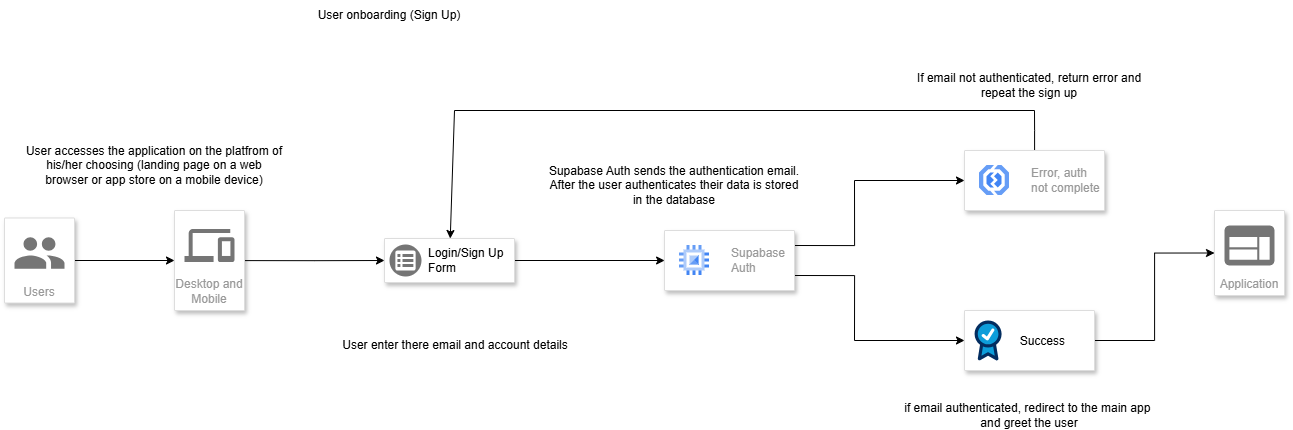

The diagram above was exported from draw.io. Its source (the exported page's mxGraphModel, read from the mxfile embedded in the PNG):
<mxGraphModel dx="1895" dy="1022" grid="1" gridSize="10" guides="1" tooltips="1" connect="1" arrows="1" fold="1" page="1" pageScale="1" pageWidth="850" pageHeight="1100" math="0" shadow="0">
  <root>
    <mxCell id="0" />
    <mxCell id="1" parent="0" />
    <mxCell id="pap2X-2tRG827E4OkY4B-5" value="" style="endArrow=classic;html=1;rounded=0;" edge="1" parent="1" target="pap2X-2tRG827E4OkY4B-30">
      <mxGeometry width="50" height="50" relative="1" as="geometry">
        <mxPoint x="110" y="360" as="sourcePoint" />
        <mxPoint x="160" y="360" as="targetPoint" />
      </mxGeometry>
    </mxCell>
    <mxCell id="pap2X-2tRG827E4OkY4B-24" style="edgeStyle=orthogonalEdgeStyle;rounded=0;orthogonalLoop=1;jettySize=auto;html=1;entryX=0;entryY=0.5;entryDx=0;entryDy=0;" edge="1" parent="1" target="pap2X-2tRG827E4OkY4B-21">
      <mxGeometry relative="1" as="geometry">
        <mxPoint x="280" y="360.1" as="sourcePoint" />
      </mxGeometry>
    </mxCell>
    <mxCell id="pap2X-2tRG827E4OkY4B-7" value="User onboarding (Sign Up)" style="text;html=1;whiteSpace=wrap;strokeColor=none;fillColor=none;align=center;verticalAlign=middle;rounded=0;" vertex="1" parent="1">
      <mxGeometry x="295" y="100" width="260" height="30" as="geometry" />
    </mxCell>
    <mxCell id="pap2X-2tRG827E4OkY4B-8" value="User accesses the application on the platfrom of his/her choosing (landing page on a web browser or app store on a mobile device)" style="text;html=1;whiteSpace=wrap;strokeColor=none;fillColor=none;align=center;verticalAlign=middle;rounded=0;" vertex="1" parent="1">
      <mxGeometry x="60" y="250" width="260" height="30" as="geometry" />
    </mxCell>
    <mxCell id="pap2X-2tRG827E4OkY4B-28" style="edgeStyle=orthogonalEdgeStyle;rounded=0;orthogonalLoop=1;jettySize=auto;html=1;" edge="1" parent="1" source="pap2X-2tRG827E4OkY4B-21">
      <mxGeometry relative="1" as="geometry">
        <mxPoint x="700.0879403534327" y="360" as="targetPoint" />
      </mxGeometry>
    </mxCell>
    <mxCell id="pap2X-2tRG827E4OkY4B-21" value="" style="strokeColor=#dddddd;fillColor=#FFFFFF;shadow=1;strokeWidth=1;rounded=1;absoluteArcSize=1;arcSize=2;" vertex="1" parent="1">
      <mxGeometry x="420" y="338" width="130" height="44" as="geometry" />
    </mxCell>
    <mxCell id="pap2X-2tRG827E4OkY4B-22" value="Login/Sign Up&lt;div&gt;Form&lt;/div&gt;" style="sketch=0;dashed=0;connectable=0;html=1;fillColor=#757575;strokeColor=none;shape=mxgraph.gcp2.external_payment_form;part=1;labelPosition=right;verticalLabelPosition=middle;align=left;verticalAlign=middle;spacingLeft=5;fontSize=12;" vertex="1" parent="pap2X-2tRG827E4OkY4B-21">
      <mxGeometry y="0.5" width="32" height="32" relative="1" as="geometry">
        <mxPoint x="5" y="-16" as="offset" />
      </mxGeometry>
    </mxCell>
    <mxCell id="pap2X-2tRG827E4OkY4B-25" value="User enter there email and account details" style="text;html=1;whiteSpace=wrap;strokeColor=none;fillColor=none;align=center;verticalAlign=middle;rounded=0;" vertex="1" parent="1">
      <mxGeometry x="361" y="430" width="260" height="30" as="geometry" />
    </mxCell>
    <mxCell id="pap2X-2tRG827E4OkY4B-29" value="Supabase Auth sends the authentication email.&lt;br&gt;After the user authenticates their data is stored in the database" style="text;html=1;whiteSpace=wrap;strokeColor=none;fillColor=none;align=center;verticalAlign=middle;rounded=0;" vertex="1" parent="1">
      <mxGeometry x="580" y="270" width="260" height="30" as="geometry" />
    </mxCell>
    <mxCell id="pap2X-2tRG827E4OkY4B-30" value="Desktop and Mobile" style="fillColor=#ffffff;strokeColor=#dddddd;shadow=1;strokeWidth=1;rounded=1;absoluteArcSize=1;arcSize=2;labelPosition=center;verticalLabelPosition=middle;align=center;verticalAlign=bottom;spacingLeft=0;fontColor=#999999;fontSize=12;whiteSpace=wrap;spacingBottom=2;html=1;" vertex="1" parent="1">
      <mxGeometry x="210" y="310" width="70" height="100" as="geometry" />
    </mxCell>
    <mxCell id="pap2X-2tRG827E4OkY4B-31" value="" style="sketch=0;dashed=0;connectable=0;html=1;fillColor=#757575;strokeColor=none;shape=mxgraph.gcp2.desktop_and_mobile;part=1;" vertex="1" parent="pap2X-2tRG827E4OkY4B-30">
      <mxGeometry x="0.5" width="50" height="33" relative="1" as="geometry">
        <mxPoint x="-25" y="18.5" as="offset" />
      </mxGeometry>
    </mxCell>
    <mxCell id="pap2X-2tRG827E4OkY4B-33" value="Users" style="fillColor=#ffffff;strokeColor=#dddddd;shadow=1;strokeWidth=1;rounded=1;absoluteArcSize=1;arcSize=2;labelPosition=center;verticalLabelPosition=middle;align=center;verticalAlign=bottom;spacingLeft=0;fontColor=#999999;fontSize=12;whiteSpace=wrap;spacingBottom=2;html=1;" vertex="1" parent="1">
      <mxGeometry x="40" y="317.5" width="70" height="85" as="geometry" />
    </mxCell>
    <mxCell id="pap2X-2tRG827E4OkY4B-34" value="" style="sketch=0;dashed=0;connectable=0;html=1;fillColor=#757575;strokeColor=none;shape=mxgraph.gcp2.users;part=1;" vertex="1" parent="pap2X-2tRG827E4OkY4B-33">
      <mxGeometry x="0.5" width="50" height="31.5" relative="1" as="geometry">
        <mxPoint x="-25" y="19.25" as="offset" />
      </mxGeometry>
    </mxCell>
    <mxCell id="pap2X-2tRG827E4OkY4B-42" style="edgeStyle=orthogonalEdgeStyle;rounded=0;orthogonalLoop=1;jettySize=auto;html=1;exitX=1;exitY=0.25;exitDx=0;exitDy=0;endArrow=none;endFill=0;" edge="1" parent="1" source="pap2X-2tRG827E4OkY4B-35">
      <mxGeometry relative="1" as="geometry">
        <mxPoint x="890" y="280" as="targetPoint" />
      </mxGeometry>
    </mxCell>
    <mxCell id="pap2X-2tRG827E4OkY4B-44" style="edgeStyle=orthogonalEdgeStyle;rounded=0;orthogonalLoop=1;jettySize=auto;html=1;exitX=1;exitY=0.75;exitDx=0;exitDy=0;endArrow=none;endFill=0;" edge="1" parent="1" source="pap2X-2tRG827E4OkY4B-35">
      <mxGeometry relative="1" as="geometry">
        <mxPoint x="890" y="440" as="targetPoint" />
      </mxGeometry>
    </mxCell>
    <mxCell id="pap2X-2tRG827E4OkY4B-35" value="" style="fillColor=#ffffff;strokeColor=#dddddd;shadow=1;strokeWidth=1;rounded=1;absoluteArcSize=1;arcSize=2;" vertex="1" parent="1">
      <mxGeometry x="700" y="330" width="130" height="60" as="geometry" />
    </mxCell>
    <mxCell id="pap2X-2tRG827E4OkY4B-36" value="&lt;font&gt;Supabase&amp;nbsp;&lt;br&gt;Auth&lt;/font&gt;" style="editableCssRules=.*;html=1;fontColor=#999999;shape=image;verticalLabelPosition=middle;verticalAlign=middle;labelPosition=right;align=left;spacingLeft=20;part=1;points=[];imageAspect=0;image=data:image/svg+xml,(base64 omitted: 880 chars);" vertex="1" parent="pap2X-2tRG827E4OkY4B-35">
      <mxGeometry width="30" height="30" relative="1" as="geometry">
        <mxPoint x="15" y="15" as="offset" />
      </mxGeometry>
    </mxCell>
    <mxCell id="pap2X-2tRG827E4OkY4B-45" value="" style="endArrow=classic;html=1;rounded=0;endFill=1;" edge="1" parent="1">
      <mxGeometry width="50" height="50" relative="1" as="geometry">
        <mxPoint x="890" y="280" as="sourcePoint" />
        <mxPoint x="1000" y="280" as="targetPoint" />
      </mxGeometry>
    </mxCell>
    <mxCell id="pap2X-2tRG827E4OkY4B-46" value="" style="endArrow=classic;html=1;rounded=0;endFill=1;" edge="1" parent="1">
      <mxGeometry width="50" height="50" relative="1" as="geometry">
        <mxPoint x="890" y="440" as="sourcePoint" />
        <mxPoint x="1000" y="440" as="targetPoint" />
      </mxGeometry>
    </mxCell>
    <mxCell id="pap2X-2tRG827E4OkY4B-47" value="If email not authenticated, return error and repeat the sign up" style="text;html=1;whiteSpace=wrap;strokeColor=none;fillColor=none;align=center;verticalAlign=middle;rounded=0;" vertex="1" parent="1">
      <mxGeometry x="935" y="170" width="260" height="30" as="geometry" />
    </mxCell>
    <mxCell id="pap2X-2tRG827E4OkY4B-48" value="if email authenticated, redirect to the main app&amp;nbsp;&lt;br&gt;and greet the user" style="text;html=1;whiteSpace=wrap;strokeColor=none;fillColor=none;align=center;verticalAlign=middle;rounded=0;" vertex="1" parent="1">
      <mxGeometry x="935" y="500" width="260" height="30" as="geometry" />
    </mxCell>
    <mxCell id="pap2X-2tRG827E4OkY4B-55" style="edgeStyle=orthogonalEdgeStyle;rounded=0;orthogonalLoop=1;jettySize=auto;html=1;endArrow=none;endFill=0;" edge="1" parent="1" source="pap2X-2tRG827E4OkY4B-49">
      <mxGeometry relative="1" as="geometry">
        <mxPoint x="1069.9999999999995" y="210" as="targetPoint" />
      </mxGeometry>
    </mxCell>
    <mxCell id="pap2X-2tRG827E4OkY4B-49" value="" style="fillColor=#ffffff;strokeColor=#dddddd;shadow=1;strokeWidth=1;rounded=1;absoluteArcSize=1;arcSize=2;" vertex="1" parent="1">
      <mxGeometry x="1000" y="250" width="140" height="60" as="geometry" />
    </mxCell>
    <mxCell id="pap2X-2tRG827E4OkY4B-50" value="Error, auth&amp;nbsp;&lt;br&gt;not complete" style="editableCssRules=.*;html=1;fontColor=#999999;shape=image;verticalLabelPosition=middle;verticalAlign=middle;labelPosition=right;align=left;spacingLeft=20;part=1;points=[];imageAspect=0;image=data:image/svg+xml,(base64 omitted: 748 chars);" vertex="1" parent="pap2X-2tRG827E4OkY4B-49">
      <mxGeometry width="30" height="30" relative="1" as="geometry">
        <mxPoint x="15" y="15" as="offset" />
      </mxGeometry>
    </mxCell>
    <mxCell id="pap2X-2tRG827E4OkY4B-61" style="edgeStyle=orthogonalEdgeStyle;rounded=0;orthogonalLoop=1;jettySize=auto;html=1;entryX=0;entryY=0.5;entryDx=0;entryDy=0;" edge="1" parent="1" source="pap2X-2tRG827E4OkY4B-51" target="pap2X-2tRG827E4OkY4B-59">
      <mxGeometry relative="1" as="geometry" />
    </mxCell>
    <mxCell id="pap2X-2tRG827E4OkY4B-51" value="        Success" style="fillColor=#ffffff;strokeColor=#dddddd;shadow=1;strokeWidth=1;rounded=1;absoluteArcSize=1;arcSize=2;" vertex="1" parent="1">
      <mxGeometry x="1000" y="410" width="130" height="60" as="geometry" />
    </mxCell>
    <mxCell id="pap2X-2tRG827E4OkY4B-53" value="" style="verticalLabelPosition=bottom;aspect=fixed;html=1;shape=mxgraph.salesforce.success;fillColorStyles=fillColor2,fillColor3,fillColor4;fillColor2=#032d60;fillColor3=#0d9dda;fillColor4=#ffffff;fillColor=none;strokeColor=none;" vertex="1" parent="1">
      <mxGeometry x="1010" y="420" width="27.2" height="40" as="geometry" />
    </mxCell>
    <mxCell id="pap2X-2tRG827E4OkY4B-57" value="" style="endArrow=classic;html=1;rounded=0;" edge="1" parent="1" target="pap2X-2tRG827E4OkY4B-21">
      <mxGeometry width="50" height="50" relative="1" as="geometry">
        <mxPoint x="490" y="210" as="sourcePoint" />
        <mxPoint x="480" y="330" as="targetPoint" />
      </mxGeometry>
    </mxCell>
    <mxCell id="pap2X-2tRG827E4OkY4B-58" value="" style="endArrow=none;html=1;rounded=0;" edge="1" parent="1">
      <mxGeometry width="50" height="50" relative="1" as="geometry">
        <mxPoint x="490" y="210" as="sourcePoint" />
        <mxPoint x="1070" y="210" as="targetPoint" />
      </mxGeometry>
    </mxCell>
    <mxCell id="pap2X-2tRG827E4OkY4B-59" value="Application" style="fillColor=#ffffff;strokeColor=#dddddd;shadow=1;strokeWidth=1;rounded=1;absoluteArcSize=1;arcSize=2;labelPosition=center;verticalLabelPosition=middle;align=center;verticalAlign=bottom;spacingLeft=0;fontColor=#999999;fontSize=12;whiteSpace=wrap;spacingBottom=2;html=1;" vertex="1" parent="1">
      <mxGeometry x="1250" y="310" width="70" height="85" as="geometry" />
    </mxCell>
    <mxCell id="pap2X-2tRG827E4OkY4B-60" value="" style="sketch=0;dashed=0;connectable=0;html=1;fillColor=#757575;strokeColor=none;shape=mxgraph.gcp2.application;part=1;" vertex="1" parent="pap2X-2tRG827E4OkY4B-59">
      <mxGeometry x="0.5" width="50" height="40" relative="1" as="geometry">
        <mxPoint x="-25" y="15" as="offset" />
      </mxGeometry>
    </mxCell>
  </root>
</mxGraphModel>